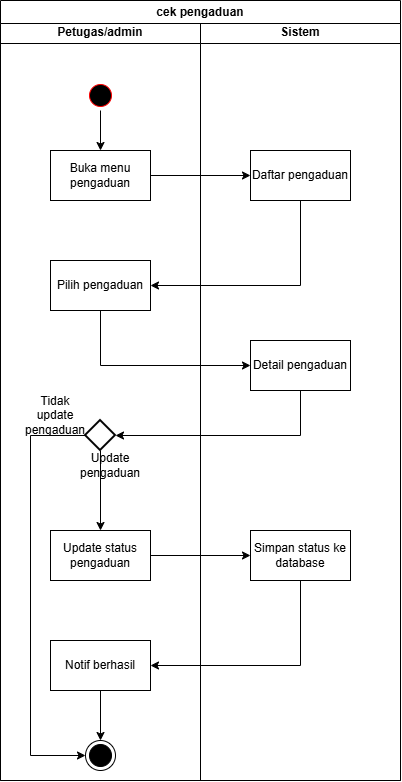

The diagram above was exported from draw.io. Its source (the exported page's mxGraphModel, read from the mxfile embedded in the PNG):
<mxGraphModel dx="860" dy="431" grid="0" gridSize="10" guides="1" tooltips="1" connect="1" arrows="1" fold="1" page="0" pageScale="1" pageWidth="827" pageHeight="1169" math="0" shadow="0">
  <root>
    <mxCell id="0" />
    <mxCell id="1" parent="0" />
    <mxCell id="BRLL1LpFm9oeTU3LLoxn-1" parent="1" style="swimlane;whiteSpace=wrap;html=1;" value="Petugas/admin" vertex="1">
      <mxGeometry height="760" width="200" x="200" y="40" as="geometry" />
    </mxCell>
    <mxCell id="BRLL1LpFm9oeTU3LLoxn-2" parent="1" style="swimlane;whiteSpace=wrap;html=1;" value="Sistem" vertex="1">
      <mxGeometry height="760" width="200" x="400" y="40" as="geometry" />
    </mxCell>
    <mxCell id="BRLL1LpFm9oeTU3LLoxn-3" parent="1" style="swimlane;whiteSpace=wrap;html=1;" value="cek pengaduan" vertex="1">
      <mxGeometry height="780" width="400" x="200" y="20" as="geometry" />
    </mxCell>
    <mxCell id="-q0Kt3aHrxg18OdE3QaP-6" edge="1" parent="BRLL1LpFm9oeTU3LLoxn-3" source="-q0Kt3aHrxg18OdE3QaP-1" style="edgeStyle=orthogonalEdgeStyle;rounded=0;orthogonalLoop=1;jettySize=auto;html=1;entryX=0.5;entryY=0;entryDx=0;entryDy=0;" target="-q0Kt3aHrxg18OdE3QaP-2">
      <mxGeometry relative="1" as="geometry" />
    </mxCell>
    <mxCell id="-q0Kt3aHrxg18OdE3QaP-1" parent="BRLL1LpFm9oeTU3LLoxn-3" style="ellipse;html=1;shape=startState;fillColor=light-dark(#000000,#000000);strokeColor=light-dark(#FF0000,#FFFFFF);" value="" vertex="1">
      <mxGeometry height="30" width="30" x="85" y="80" as="geometry" />
    </mxCell>
    <mxCell id="-q0Kt3aHrxg18OdE3QaP-7" edge="1" parent="BRLL1LpFm9oeTU3LLoxn-3" source="-q0Kt3aHrxg18OdE3QaP-2" style="edgeStyle=orthogonalEdgeStyle;rounded=0;orthogonalLoop=1;jettySize=auto;html=1;" target="-q0Kt3aHrxg18OdE3QaP-4">
      <mxGeometry relative="1" as="geometry" />
    </mxCell>
    <mxCell id="-q0Kt3aHrxg18OdE3QaP-2" parent="BRLL1LpFm9oeTU3LLoxn-3" style="html=1;dashed=0;whiteSpace=wrap;" value="Buka menu pengaduan" vertex="1">
      <mxGeometry height="50" width="100" x="50" y="150" as="geometry" />
    </mxCell>
    <mxCell id="-q0Kt3aHrxg18OdE3QaP-4" parent="BRLL1LpFm9oeTU3LLoxn-3" style="html=1;dashed=0;whiteSpace=wrap;" value="Daftar pengaduan" vertex="1">
      <mxGeometry height="50" width="100" x="250" y="150" as="geometry" />
    </mxCell>
    <mxCell id="-q0Kt3aHrxg18OdE3QaP-9" edge="1" parent="1" source="-q0Kt3aHrxg18OdE3QaP-3" style="edgeStyle=orthogonalEdgeStyle;rounded=0;orthogonalLoop=1;jettySize=auto;html=1;entryX=0;entryY=0.5;entryDx=0;entryDy=0;" target="-q0Kt3aHrxg18OdE3QaP-5">
      <mxGeometry relative="1" as="geometry">
        <Array as="points">
          <mxPoint x="300" y="385" />
        </Array>
      </mxGeometry>
    </mxCell>
    <mxCell id="-q0Kt3aHrxg18OdE3QaP-3" parent="1" style="html=1;dashed=0;whiteSpace=wrap;" value="Pilih pengaduan" vertex="1">
      <mxGeometry height="50" width="100" x="250" y="280" as="geometry" />
    </mxCell>
    <mxCell id="-q0Kt3aHrxg18OdE3QaP-5" parent="1" style="html=1;dashed=0;whiteSpace=wrap;" value="Detail pengaduan" vertex="1">
      <mxGeometry height="50" width="100" x="450" y="360" as="geometry" />
    </mxCell>
    <mxCell id="-q0Kt3aHrxg18OdE3QaP-8" edge="1" parent="1" source="-q0Kt3aHrxg18OdE3QaP-4" style="edgeStyle=orthogonalEdgeStyle;rounded=0;orthogonalLoop=1;jettySize=auto;html=1;entryX=1;entryY=0.5;entryDx=0;entryDy=0;" target="-q0Kt3aHrxg18OdE3QaP-3">
      <mxGeometry relative="1" as="geometry">
        <Array as="points">
          <mxPoint x="500" y="305" />
        </Array>
      </mxGeometry>
    </mxCell>
    <mxCell id="6-AQ8hZQEphAmpZBDh3p-9" edge="1" parent="1" source="6-AQ8hZQEphAmpZBDh3p-1" style="edgeStyle=orthogonalEdgeStyle;rounded=0;orthogonalLoop=1;jettySize=auto;html=1;entryX=0.5;entryY=0;entryDx=0;entryDy=0;" target="6-AQ8hZQEphAmpZBDh3p-6">
      <mxGeometry relative="1" as="geometry" />
    </mxCell>
    <mxCell id="5uPbnjnq9VIXBACizN43-3" edge="1" parent="1" source="6-AQ8hZQEphAmpZBDh3p-1" style="edgeStyle=orthogonalEdgeStyle;rounded=0;orthogonalLoop=1;jettySize=auto;html=1;entryX=0;entryY=0.5;entryDx=0;entryDy=0;" target="5uPbnjnq9VIXBACizN43-1">
      <mxGeometry relative="1" as="geometry">
        <Array as="points">
          <mxPoint x="230" y="455" />
          <mxPoint x="230" y="774.75" />
        </Array>
      </mxGeometry>
    </mxCell>
    <mxCell id="6-AQ8hZQEphAmpZBDh3p-1" parent="1" style="strokeWidth=2;html=1;shape=mxgraph.flowchart.decision;whiteSpace=wrap;" value="" vertex="1">
      <mxGeometry height="30" width="30" x="285" y="440" as="geometry" />
    </mxCell>
    <mxCell id="6-AQ8hZQEphAmpZBDh3p-2" edge="1" parent="1" source="-q0Kt3aHrxg18OdE3QaP-5" style="edgeStyle=orthogonalEdgeStyle;rounded=0;orthogonalLoop=1;jettySize=auto;html=1;entryX=1;entryY=0.5;entryDx=0;entryDy=0;entryPerimeter=0;" target="6-AQ8hZQEphAmpZBDh3p-1">
      <mxGeometry relative="1" as="geometry">
        <Array as="points">
          <mxPoint x="500.03" y="455" />
        </Array>
      </mxGeometry>
    </mxCell>
    <mxCell id="6-AQ8hZQEphAmpZBDh3p-13" edge="1" parent="1" source="6-AQ8hZQEphAmpZBDh3p-6" style="edgeStyle=orthogonalEdgeStyle;rounded=0;orthogonalLoop=1;jettySize=auto;html=1;entryX=0;entryY=0.5;entryDx=0;entryDy=0;" target="6-AQ8hZQEphAmpZBDh3p-11">
      <mxGeometry relative="1" as="geometry" />
    </mxCell>
    <mxCell id="6-AQ8hZQEphAmpZBDh3p-6" parent="1" style="html=1;dashed=0;whiteSpace=wrap;" value="Update status pengaduan" vertex="1">
      <mxGeometry height="50" width="100" x="250" y="550" as="geometry" />
    </mxCell>
    <mxCell id="6-AQ8hZQEphAmpZBDh3p-7" parent="1" style="text;html=1;whiteSpace=wrap;strokeColor=none;fillColor=none;align=center;verticalAlign=middle;rounded=0;" value="Tidak update pengaduan" vertex="1">
      <mxGeometry height="30" width="60" x="225" y="420" as="geometry" />
    </mxCell>
    <mxCell id="6-AQ8hZQEphAmpZBDh3p-8" parent="1" style="text;html=1;whiteSpace=wrap;strokeColor=none;fillColor=none;align=center;verticalAlign=middle;rounded=0;" value="Update pengaduan" vertex="1">
      <mxGeometry height="30" width="60" x="280" y="470" as="geometry" />
    </mxCell>
    <mxCell id="6-AQ8hZQEphAmpZBDh3p-15" edge="1" parent="1" source="6-AQ8hZQEphAmpZBDh3p-11" style="edgeStyle=orthogonalEdgeStyle;rounded=0;orthogonalLoop=1;jettySize=auto;html=1;entryX=1;entryY=0.5;entryDx=0;entryDy=0;" target="6-AQ8hZQEphAmpZBDh3p-14">
      <mxGeometry relative="1" as="geometry">
        <Array as="points">
          <mxPoint x="500" y="685" />
        </Array>
      </mxGeometry>
    </mxCell>
    <mxCell id="6-AQ8hZQEphAmpZBDh3p-11" parent="1" style="html=1;dashed=0;whiteSpace=wrap;" value="Simpan status ke database" vertex="1">
      <mxGeometry height="50" width="100" x="450" y="550" as="geometry" />
    </mxCell>
    <mxCell id="5uPbnjnq9VIXBACizN43-2" edge="1" parent="1" source="6-AQ8hZQEphAmpZBDh3p-14" style="edgeStyle=orthogonalEdgeStyle;rounded=0;orthogonalLoop=1;jettySize=auto;html=1;entryX=0.5;entryY=0;entryDx=0;entryDy=0;" target="5uPbnjnq9VIXBACizN43-1">
      <mxGeometry relative="1" as="geometry" />
    </mxCell>
    <mxCell id="6-AQ8hZQEphAmpZBDh3p-14" parent="1" style="html=1;dashed=0;whiteSpace=wrap;" value="Notif berhasil" vertex="1">
      <mxGeometry height="50" width="100" x="250" y="660" as="geometry" />
    </mxCell>
    <mxCell id="5uPbnjnq9VIXBACizN43-1" parent="1" style="ellipse;html=1;shape=endState;fillColor=#000000;strokeColor=light-dark(#000000,#000000);" value="" vertex="1">
      <mxGeometry height="30" width="30" x="285" y="760" as="geometry" />
    </mxCell>
  </root>
</mxGraphModel>